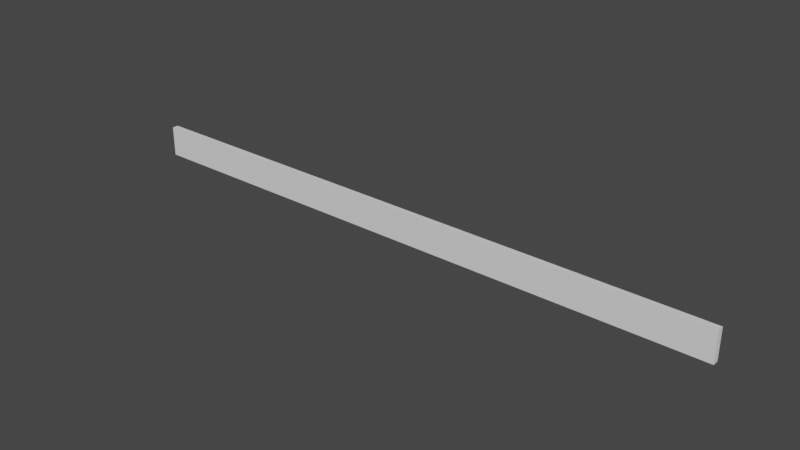 # Source: wall.blend  (saved by Blender 2.93.21; exported with 4.5.12 LTS)
import bpy
from mathutils import Matrix  # noqa: F401  (used for matrix-valued properties, if any)

bpy.ops.wm.read_factory_settings(use_empty=True)
scene = bpy.context.scene
scene.name = 'Scene'

# ---- collections
col_collection = bpy.data.collections.new('Collection'); scene.collection.children.link(col_collection)

# ---- world
world_world = bpy.data.worlds.new('World'); scene.world = world_world
world_world.use_nodes = True; world_world.node_tree.nodes.clear()
_N = world_world.node_tree.nodes; _L = world_world.node_tree.links
n0 = _N.new('ShaderNodeOutputWorld'); n0.name = 'World Output'; n0.location = (300, 300)
n1 = _N.new('ShaderNodeBackground'); n1.name = 'Background'; n1.location = (10, 300)
n1.inputs[0].default_value = (0.05088, 0.05088, 0.05088, 1.0)
_L.new(n1.outputs[0], n0.inputs[0])
n0.is_active_output = True
world_world.color = (0.05088, 0.05088, 0.05088)
world_world.use_sun_shadow = False
world_world.sun_shadow_jitter_overblur = 0.0

# ---- meshes
me_cube_002 = bpy.data.meshes.new('Cube.002')
me_cube_002.from_pydata([(-50.0, -0.5, 0.0), (-50.0, -0.5, 5.0), (-50.0, 0.5, 0.0), (-50.0, 0.5, 5.0), (50.0, -0.5, 0.0), (50.0, -0.5, 5.0), (50.0, 0.5, 0.0), (50.0, 0.5, 5.0)], [], [(0, 1, 3, 2), (2, 3, 7, 6), (6, 7, 5, 4), (4, 5, 1, 0), (2, 6, 4, 0), (7, 3, 1, 5)])
_uv = me_cube_002.uv_layers.new(name='UVMap')
_uv.uv.foreach_set('vector', [0.375, 0.0, 0.625, 0.0, 0.625, 0.25, 0.375, 0.25, 0.375, 0.25, 0.625, 0.25, 0.625, 0.5, 0.375, 0.5, 0.375, 0.5, 0.625, 0.5, 0.625, 0.75, 0.375, 0.75, 0.375, 0.75, 0.625, 0.75, 0.625, 1.0, 0.375, 1.0, 0.125, 0.5, 0.375, 0.5, 0.375, 0.75, 0.125, 0.75, 0.625, 0.5, 0.875, 0.5, 0.875, 0.75, 0.625, 0.75])
me_cube_002.use_remesh_fix_poles = True
me_cube_002.use_remesh_preserve_attributes = False
me_cube_002.update()

# ---- objects
ob_cube = bpy.data.objects.new('Cube', me_cube_002)

# ---- transforms, parenting, visibility, modifiers, constraints
ob_cube.location = (0.0, 0.0, 0.0)

# ---- collection membership
col_collection.objects.link(ob_cube)

# ---- scene / render settings (as saved in the file)
scene.frame_start = 1; scene.frame_end = 250; scene.frame_set(1)
scene.render.engine = 'BLENDER_EEVEE_NEXT'
scene.cycles.use_denoising = False
scene.cycles.samples = 128
scene.cycles.sampling_pattern = 'TABULATED_SOBOL'
scene.cycles.use_adaptive_sampling = False
scene.cycles.use_light_tree = False
scene.view_settings.view_transform = 'Filmic'
bpy.context.view_layer.update()

# ---- added for rendering (the .blend has no active camera and no usable light): camera, sun
cam_auto = bpy.data.cameras.new('AutoCamera')
cam_auto.lens = 50.0
cam_auto.sensor_width = 36.0
cam_auto.clip_end = 1625.87
ob_auto_camera = bpy.data.objects.new('AutoCamera', cam_auto)
scene.collection.objects.link(ob_auto_camera)
ob_auto_camera.location = (92.6427, -111.171, 76.6141)
ob_auto_camera.rotation_euler = (1.09748, -7.21219e-08, 0.694738)
scene.camera = ob_auto_camera
light_auto_sun = bpy.data.lights.new('AutoSun', 'SUN')
light_auto_sun.energy = 3.0
light_auto_sun.angle = 0.0523599
ob_auto_sun = bpy.data.objects.new('AutoSun', light_auto_sun)
scene.collection.objects.link(ob_auto_sun)
ob_auto_sun.rotation_euler = (0.872665, 0.174533, 0.523599)
bpy.context.view_layer.update()
